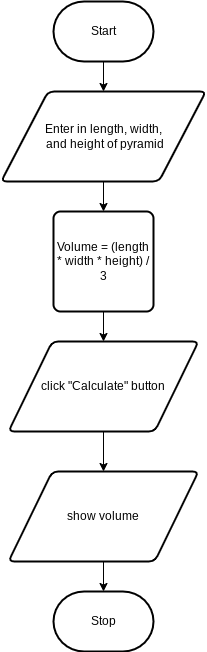

The diagram above was exported from draw.io. Its source (the exported page's mxGraphModel, read from the mxfile embedded in the PNG):
<mxGraphModel dx="606" dy="512" grid="1" gridSize="10" guides="1" tooltips="1" connect="1" arrows="1" fold="1" page="1" pageScale="1" pageWidth="850" pageHeight="1100" math="0" shadow="0">
  <root>
    <mxCell id="0" />
    <mxCell id="1" parent="0" />
    <mxCell id="4" style="edgeStyle=orthogonalEdgeStyle;html=1;rounded=0;startArrow=none;" parent="1" source="7" target="3" edge="1">
      <mxGeometry relative="1" as="geometry" />
    </mxCell>
    <mxCell id="10" style="edgeStyle=none;html=1;exitX=0.5;exitY=1;exitDx=0;exitDy=0;exitPerimeter=0;entryX=0.5;entryY=0;entryDx=0;entryDy=0;" parent="1" source="2" target="5" edge="1">
      <mxGeometry relative="1" as="geometry" />
    </mxCell>
    <mxCell id="2" value="Start" style="strokeWidth=2;html=1;shape=mxgraph.flowchart.terminator;whiteSpace=wrap;" parent="1" vertex="1">
      <mxGeometry x="230" y="80" width="100" height="60" as="geometry" />
    </mxCell>
    <mxCell id="3" value="Stop" style="strokeWidth=2;html=1;shape=mxgraph.flowchart.terminator;whiteSpace=wrap;" parent="1" vertex="1">
      <mxGeometry x="230" y="670" width="100" height="60" as="geometry" />
    </mxCell>
    <mxCell id="11" style="edgeStyle=none;html=1;exitX=0.5;exitY=1;exitDx=0;exitDy=0;entryX=0.5;entryY=0;entryDx=0;entryDy=0;" parent="1" source="5" target="6" edge="1">
      <mxGeometry relative="1" as="geometry" />
    </mxCell>
    <mxCell id="5" value="Enter in length, width,&lt;br&gt;&amp;nbsp;and height of pyramid" style="shape=parallelogram;html=1;strokeWidth=2;perimeter=parallelogramPerimeter;whiteSpace=wrap;rounded=1;arcSize=12;size=0.23;" parent="1" vertex="1">
      <mxGeometry x="177.5" y="170" width="205" height="90" as="geometry" />
    </mxCell>
    <mxCell id="12" style="edgeStyle=none;html=1;exitX=0.5;exitY=1;exitDx=0;exitDy=0;entryX=0.5;entryY=0;entryDx=0;entryDy=0;" parent="1" source="6" target="9" edge="1">
      <mxGeometry relative="1" as="geometry" />
    </mxCell>
    <mxCell id="6" value="Volume = (length * width * height) / 3" style="rounded=1;whiteSpace=wrap;html=1;absoluteArcSize=1;arcSize=14;strokeWidth=2;" parent="1" vertex="1">
      <mxGeometry x="230" y="290" width="100" height="100" as="geometry" />
    </mxCell>
    <mxCell id="7" value="show volume" style="shape=parallelogram;html=1;strokeWidth=2;perimeter=parallelogramPerimeter;whiteSpace=wrap;rounded=1;arcSize=12;size=0.23;" parent="1" vertex="1">
      <mxGeometry x="185" y="550" width="190" height="90" as="geometry" />
    </mxCell>
    <mxCell id="13" style="edgeStyle=none;html=1;exitX=0.5;exitY=1;exitDx=0;exitDy=0;entryX=0.5;entryY=0;entryDx=0;entryDy=0;" parent="1" source="9" target="7" edge="1">
      <mxGeometry relative="1" as="geometry" />
    </mxCell>
    <mxCell id="9" value="click &quot;Calculate&quot; button" style="shape=parallelogram;html=1;strokeWidth=2;perimeter=parallelogramPerimeter;whiteSpace=wrap;rounded=1;arcSize=12;size=0.23;" parent="1" vertex="1">
      <mxGeometry x="185" y="420" width="190" height="90" as="geometry" />
    </mxCell>
  </root>
</mxGraphModel>